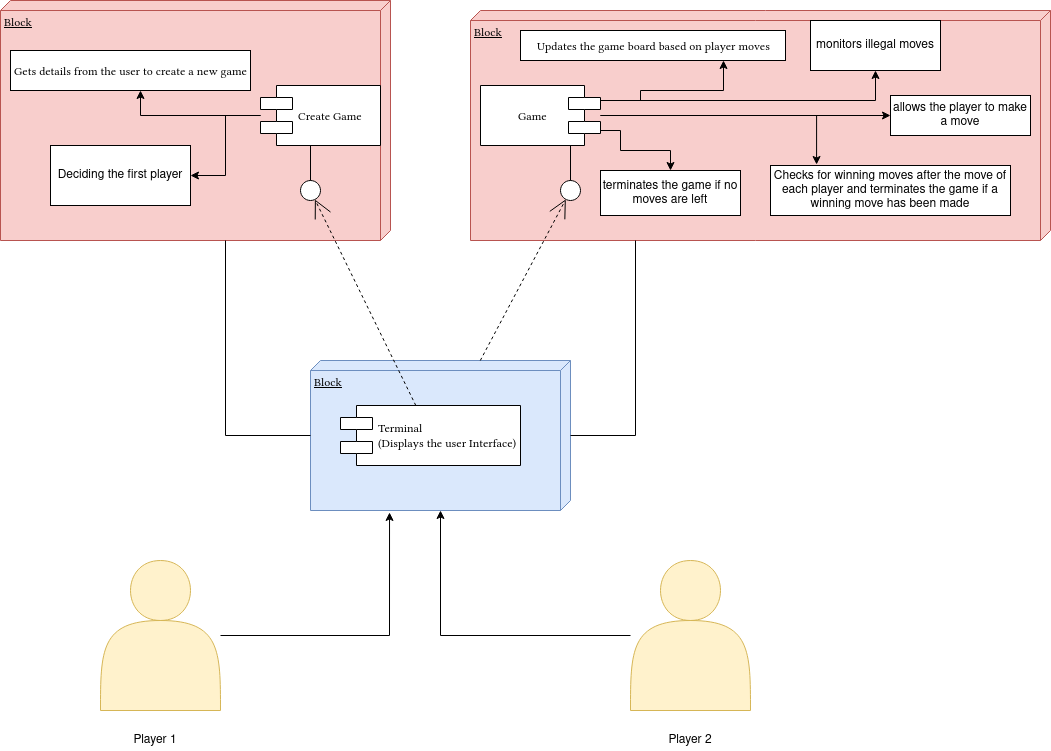

The diagram above was exported from draw.io. Its source (the exported page's mxGraphModel, read from the mxfile embedded in the PNG):
<mxGraphModel dx="1420" dy="829" grid="1" gridSize="10" guides="1" tooltips="1" connect="1" arrows="1" fold="1" page="1" pageScale="1" pageWidth="1100" pageHeight="850" background="#ffffff" math="0" shadow="0">
  <root>
    <mxCell id="0" />
    <mxCell id="1" parent="0" />
    <mxCell id="39150e848f15840c-1" value="Block" style="verticalAlign=top;align=left;spacingTop=8;spacingLeft=2;spacingRight=12;shape=cube;size=10;direction=south;fontStyle=4;html=1;rounded=0;shadow=0;comic=0;labelBackgroundColor=none;strokeWidth=1;fontFamily=Verdana;fontSize=12;fillColor=#f8cecc;strokeColor=#b85450;" parent="1" vertex="1">
      <mxGeometry x="60" y="50" width="390" height="240" as="geometry" />
    </mxCell>
    <mxCell id="39150e848f15840c-2" value="Block" style="verticalAlign=top;align=left;spacingTop=8;spacingLeft=2;spacingRight=12;shape=cube;size=10;direction=south;fontStyle=4;html=1;rounded=0;shadow=0;comic=0;labelBackgroundColor=none;strokeWidth=1;fontFamily=Verdana;fontSize=12;fillColor=#f8cecc;strokeColor=#b85450;" parent="1" vertex="1">
      <mxGeometry x="530" y="60" width="580" height="230" as="geometry" />
    </mxCell>
    <mxCell id="39150e848f15840c-3" value="Block" style="verticalAlign=top;align=left;spacingTop=8;spacingLeft=2;spacingRight=12;shape=cube;size=10;direction=south;fontStyle=4;html=1;rounded=0;shadow=0;comic=0;labelBackgroundColor=none;strokeWidth=1;fontFamily=Verdana;fontSize=12;fillColor=#dae8fc;strokeColor=#6c8ebf;" parent="1" vertex="1">
      <mxGeometry x="370" y="410" width="260" height="150" as="geometry" />
    </mxCell>
    <mxCell id="39150e848f15840c-4" value="Gets details from the user to create a new game" style="html=1;rounded=0;shadow=0;comic=0;labelBackgroundColor=none;strokeWidth=1;fontFamily=Verdana;fontSize=12;align=center;" parent="1" vertex="1">
      <mxGeometry x="70" y="100" width="240" height="40" as="geometry" />
    </mxCell>
    <mxCell id="I_2m6WONsVg-aYayiyPM-12" style="edgeStyle=orthogonalEdgeStyle;rounded=0;orthogonalLoop=1;jettySize=auto;html=1;" edge="1" parent="1" source="39150e848f15840c-5" target="39150e848f15840c-4">
      <mxGeometry relative="1" as="geometry">
        <Array as="points">
          <mxPoint x="200" y="165" />
        </Array>
      </mxGeometry>
    </mxCell>
    <mxCell id="I_2m6WONsVg-aYayiyPM-18" style="edgeStyle=orthogonalEdgeStyle;rounded=0;orthogonalLoop=1;jettySize=auto;html=1;" edge="1" parent="1" source="39150e848f15840c-5" target="I_2m6WONsVg-aYayiyPM-17">
      <mxGeometry relative="1" as="geometry" />
    </mxCell>
    <mxCell id="39150e848f15840c-5" value="Create Game" style="shape=component;align=left;spacingLeft=36;rounded=0;shadow=0;comic=0;labelBackgroundColor=none;strokeWidth=1;fontFamily=Verdana;fontSize=12;html=1;" parent="1" vertex="1">
      <mxGeometry x="320" y="135" width="120" height="60" as="geometry" />
    </mxCell>
    <mxCell id="39150e848f15840c-6" value="" style="ellipse;whiteSpace=wrap;html=1;rounded=0;shadow=0;comic=0;labelBackgroundColor=none;strokeWidth=1;fontFamily=Verdana;fontSize=12;align=center;" parent="1" vertex="1">
      <mxGeometry x="360" y="230" width="20" height="20" as="geometry" />
    </mxCell>
    <mxCell id="I_2m6WONsVg-aYayiyPM-15" style="edgeStyle=orthogonalEdgeStyle;rounded=0;orthogonalLoop=1;jettySize=auto;html=1;" edge="1" parent="1" source="39150e848f15840c-7" target="39150e848f15840c-8">
      <mxGeometry relative="1" as="geometry">
        <Array as="points">
          <mxPoint x="700" y="150" />
          <mxPoint x="700" y="140" />
          <mxPoint x="783" y="140" />
        </Array>
      </mxGeometry>
    </mxCell>
    <mxCell id="I_2m6WONsVg-aYayiyPM-16" style="edgeStyle=orthogonalEdgeStyle;rounded=0;orthogonalLoop=1;jettySize=auto;html=1;entryX=0.5;entryY=1;entryDx=0;entryDy=0;" edge="1" parent="1" source="39150e848f15840c-7" target="I_2m6WONsVg-aYayiyPM-6">
      <mxGeometry relative="1" as="geometry">
        <Array as="points">
          <mxPoint x="935" y="150" />
        </Array>
      </mxGeometry>
    </mxCell>
    <mxCell id="I_2m6WONsVg-aYayiyPM-22" style="edgeStyle=orthogonalEdgeStyle;rounded=0;orthogonalLoop=1;jettySize=auto;html=1;" edge="1" parent="1" source="39150e848f15840c-7" target="I_2m6WONsVg-aYayiyPM-19">
      <mxGeometry relative="1" as="geometry" />
    </mxCell>
    <mxCell id="I_2m6WONsVg-aYayiyPM-23" style="edgeStyle=orthogonalEdgeStyle;rounded=0;orthogonalLoop=1;jettySize=auto;html=1;entryX=0.192;entryY=-0.02;entryDx=0;entryDy=0;entryPerimeter=0;" edge="1" parent="1" source="39150e848f15840c-7" target="I_2m6WONsVg-aYayiyPM-20">
      <mxGeometry relative="1" as="geometry" />
    </mxCell>
    <mxCell id="I_2m6WONsVg-aYayiyPM-24" style="edgeStyle=orthogonalEdgeStyle;rounded=0;orthogonalLoop=1;jettySize=auto;html=1;" edge="1" parent="1" source="39150e848f15840c-7" target="I_2m6WONsVg-aYayiyPM-21">
      <mxGeometry relative="1" as="geometry">
        <Array as="points">
          <mxPoint x="680" y="180" />
          <mxPoint x="680" y="200" />
          <mxPoint x="730" y="200" />
        </Array>
      </mxGeometry>
    </mxCell>
    <mxCell id="39150e848f15840c-7" value="Game" style="shape=component;align=left;spacingLeft=36;rounded=0;shadow=0;comic=0;labelBackgroundColor=none;strokeWidth=1;fontFamily=Verdana;fontSize=12;html=1;direction=west;" parent="1" vertex="1">
      <mxGeometry x="540" y="135" width="120" height="60" as="geometry" />
    </mxCell>
    <mxCell id="39150e848f15840c-8" value="Updates the game board based on player moves" style="html=1;rounded=0;shadow=0;comic=0;labelBackgroundColor=none;strokeWidth=1;fontFamily=Verdana;fontSize=12;align=center;" parent="1" vertex="1">
      <mxGeometry x="580" y="80" width="265" height="30" as="geometry" />
    </mxCell>
    <mxCell id="39150e848f15840c-9" value="" style="ellipse;whiteSpace=wrap;html=1;rounded=0;shadow=0;comic=0;labelBackgroundColor=none;strokeWidth=1;fontFamily=Verdana;fontSize=12;align=center;" parent="1" vertex="1">
      <mxGeometry x="620" y="230" width="20" height="20" as="geometry" />
    </mxCell>
    <mxCell id="39150e848f15840c-10" value="&lt;div&gt;Terminal&lt;/div&gt;&lt;div&gt;(Displays the user Interface)&lt;br&gt;&lt;/div&gt;" style="shape=component;align=left;spacingLeft=36;rounded=0;shadow=0;comic=0;labelBackgroundColor=none;strokeWidth=1;fontFamily=Verdana;fontSize=12;html=1;" parent="1" vertex="1">
      <mxGeometry x="400" y="455" width="180" height="60" as="geometry" />
    </mxCell>
    <mxCell id="39150e848f15840c-11" style="edgeStyle=none;rounded=0;html=1;dashed=1;labelBackgroundColor=none;startArrow=none;startFill=0;startSize=8;endArrow=open;endFill=0;endSize=16;fontFamily=Verdana;fontSize=12;" parent="1" source="39150e848f15840c-10" target="39150e848f15840c-6" edge="1">
      <mxGeometry relative="1" as="geometry" />
    </mxCell>
    <mxCell id="39150e848f15840c-12" style="edgeStyle=none;rounded=0;html=1;dashed=1;labelBackgroundColor=none;startArrow=none;startFill=0;startSize=8;endArrow=open;endFill=0;endSize=16;fontFamily=Verdana;fontSize=12;" parent="1" source="39150e848f15840c-3" target="39150e848f15840c-9" edge="1">
      <mxGeometry relative="1" as="geometry" />
    </mxCell>
    <mxCell id="39150e848f15840c-13" style="edgeStyle=elbowEdgeStyle;rounded=0;html=1;labelBackgroundColor=none;startArrow=none;startFill=0;startSize=8;endArrow=none;endFill=0;endSize=16;fontFamily=Verdana;fontSize=12;" parent="1" source="39150e848f15840c-9" target="39150e848f15840c-7" edge="1">
      <mxGeometry relative="1" as="geometry" />
    </mxCell>
    <mxCell id="39150e848f15840c-14" style="edgeStyle=elbowEdgeStyle;rounded=0;html=1;labelBackgroundColor=none;startArrow=none;startFill=0;startSize=8;endArrow=none;endFill=0;endSize=16;fontFamily=Verdana;fontSize=12;" parent="1" source="39150e848f15840c-6" target="39150e848f15840c-5" edge="1">
      <mxGeometry relative="1" as="geometry" />
    </mxCell>
    <mxCell id="39150e848f15840c-17" style="edgeStyle=orthogonalEdgeStyle;rounded=0;html=1;labelBackgroundColor=none;startArrow=none;startFill=0;startSize=8;endArrow=none;endFill=0;endSize=16;fontFamily=Verdana;fontSize=12;" parent="1" source="39150e848f15840c-3" target="39150e848f15840c-2" edge="1">
      <mxGeometry relative="1" as="geometry">
        <Array as="points">
          <mxPoint x="695" y="485" />
        </Array>
      </mxGeometry>
    </mxCell>
    <mxCell id="39150e848f15840c-18" style="edgeStyle=orthogonalEdgeStyle;rounded=0;html=1;labelBackgroundColor=none;startArrow=none;startFill=0;startSize=8;endArrow=none;endFill=0;endSize=16;fontFamily=Verdana;fontSize=12;" parent="1" source="39150e848f15840c-3" target="39150e848f15840c-1" edge="1">
      <mxGeometry relative="1" as="geometry">
        <Array as="points">
          <mxPoint x="285" y="485" />
        </Array>
      </mxGeometry>
    </mxCell>
    <mxCell id="I_2m6WONsVg-aYayiyPM-5" style="edgeStyle=orthogonalEdgeStyle;rounded=0;orthogonalLoop=1;jettySize=auto;html=1;entryX=1.013;entryY=0.696;entryDx=0;entryDy=0;entryPerimeter=0;" edge="1" parent="1" source="I_2m6WONsVg-aYayiyPM-1" target="39150e848f15840c-3">
      <mxGeometry relative="1" as="geometry" />
    </mxCell>
    <mxCell id="I_2m6WONsVg-aYayiyPM-1" value="" style="shape=actor;whiteSpace=wrap;html=1;fillColor=#fff2cc;strokeColor=#d6b656;" vertex="1" parent="1">
      <mxGeometry x="160" y="610" width="120" height="150" as="geometry" />
    </mxCell>
    <mxCell id="I_2m6WONsVg-aYayiyPM-4" style="edgeStyle=orthogonalEdgeStyle;rounded=0;orthogonalLoop=1;jettySize=auto;html=1;" edge="1" parent="1" source="I_2m6WONsVg-aYayiyPM-3" target="39150e848f15840c-3">
      <mxGeometry relative="1" as="geometry" />
    </mxCell>
    <mxCell id="I_2m6WONsVg-aYayiyPM-3" value="" style="shape=actor;whiteSpace=wrap;html=1;fillColor=#fff2cc;strokeColor=#d6b656;" vertex="1" parent="1">
      <mxGeometry x="690" y="610" width="120" height="150" as="geometry" />
    </mxCell>
    <mxCell id="I_2m6WONsVg-aYayiyPM-6" value="monitors illegal moves" style="rounded=0;whiteSpace=wrap;html=1;" vertex="1" parent="1">
      <mxGeometry x="870" y="70" width="130" height="50" as="geometry" />
    </mxCell>
    <mxCell id="I_2m6WONsVg-aYayiyPM-13" value="Player 1" style="text;html=1;strokeColor=none;fillColor=none;align=center;verticalAlign=middle;whiteSpace=wrap;rounded=0;" vertex="1" parent="1">
      <mxGeometry x="180" y="780" width="70" height="20" as="geometry" />
    </mxCell>
    <mxCell id="I_2m6WONsVg-aYayiyPM-14" value="&lt;div&gt;Player 2&lt;/div&gt;" style="text;html=1;strokeColor=none;fillColor=none;align=center;verticalAlign=middle;whiteSpace=wrap;rounded=0;" vertex="1" parent="1">
      <mxGeometry x="720" y="780" width="60" height="20" as="geometry" />
    </mxCell>
    <mxCell id="I_2m6WONsVg-aYayiyPM-17" value="Deciding the first player" style="rounded=0;whiteSpace=wrap;html=1;" vertex="1" parent="1">
      <mxGeometry x="110" y="195" width="140" height="60" as="geometry" />
    </mxCell>
    <mxCell id="I_2m6WONsVg-aYayiyPM-19" value="allows the player to make a move" style="rounded=0;whiteSpace=wrap;html=1;" vertex="1" parent="1">
      <mxGeometry x="950" y="145" width="140" height="40" as="geometry" />
    </mxCell>
    <mxCell id="I_2m6WONsVg-aYayiyPM-20" value="Checks for winning moves after the move of each player and terminates the game if a winning move has been made" style="rounded=0;whiteSpace=wrap;html=1;" vertex="1" parent="1">
      <mxGeometry x="830" y="215" width="240" height="50" as="geometry" />
    </mxCell>
    <mxCell id="I_2m6WONsVg-aYayiyPM-21" value="terminates the game if no moves are left" style="rounded=0;whiteSpace=wrap;html=1;" vertex="1" parent="1">
      <mxGeometry x="660" y="220" width="140" height="45" as="geometry" />
    </mxCell>
  </root>
</mxGraphModel>